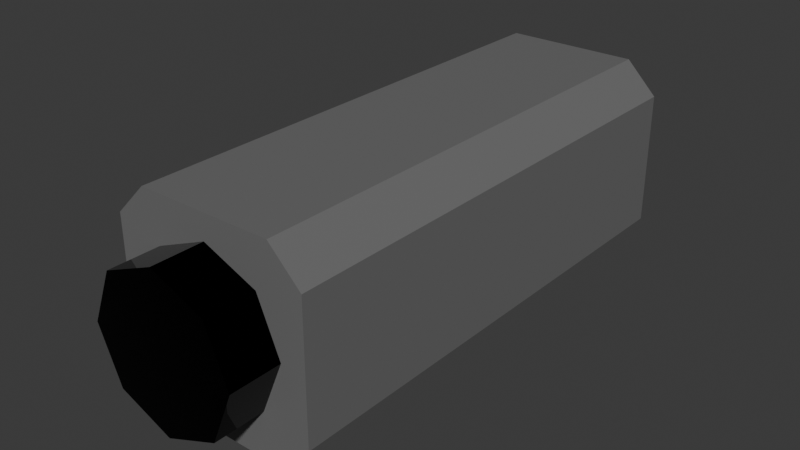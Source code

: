 # Source: camera.blend  (saved by Blender 4.2.66; exported with 4.5.12 LTS)
import bpy
from mathutils import Matrix  # noqa: F401  (used for matrix-valued properties, if any)

bpy.ops.wm.read_factory_settings(use_empty=True)
scene = bpy.context.scene
scene.name = 'Scene'

# ---- collections
col_collection = bpy.data.collections.new('Collection'); scene.collection.children.link(col_collection)

# ---- materials (node trees are filled in below, after node groups)
mat_material = bpy.data.materials.new('Material')
mat_material.alpha_threshold = 0.0
mat_material.use_transparent_shadow = False
mat_material.roughness = 0.5
mat_material.line_color = (0.0, 0.0, 0.0, 1.0)
mat_material_001 = bpy.data.materials.new('Material.001')

# ---- material node trees
mat_material.use_nodes = True; mat_material.node_tree.nodes.clear()
_N = mat_material.node_tree.nodes; _L = mat_material.node_tree.links
n0 = _N.new('ShaderNodeOutputMaterial'); n0.name = 'Material Output'; n0.location = (300, 300)
n1 = _N.new('ShaderNodeBsdfPrincipled'); n1.name = 'Principled BSDF'; n1.location = (10, 300)
n1.inputs[0].default_value = (0.1599, 0.1599, 0.1599, 1.0)
n1.inputs[3].default_value = 1.45
_L.new(n1.outputs[0], n0.inputs[0])
n0.is_active_output = True
mat_material_001.use_nodes = True; mat_material_001.node_tree.nodes.clear()
_N = mat_material_001.node_tree.nodes; _L = mat_material_001.node_tree.links
n0 = _N.new('ShaderNodeBsdfPrincipled'); n0.name = 'Principled BSDF'; n0.location = (10, 300)
n0.inputs[0].default_value = (0.0, 0.0, 0.0, 1.0)
n0.inputs[1].default_value = 1.0
n0.inputs[2].default_value = 0.0
n1 = _N.new('ShaderNodeOutputMaterial'); n1.name = 'Material Output'; n1.location = (300, 300)
_L.new(n0.outputs[0], n1.inputs[0])
n1.is_active_output = True

# ---- world
world_world = bpy.data.worlds.new('World'); scene.world = world_world
world_world.use_nodes = True; world_world.node_tree.nodes.clear()
_N = world_world.node_tree.nodes; _L = world_world.node_tree.links
n0 = _N.new('ShaderNodeOutputWorld'); n0.name = 'World Output'; n0.location = (300, 300)
n1 = _N.new('ShaderNodeBackground'); n1.name = 'Background'; n1.location = (10, 300)
n1.inputs[0].default_value = (0.05088, 0.05088, 0.05088, 1.0)
_L.new(n1.outputs[0], n0.inputs[0])
n0.is_active_output = True
world_world.color = (0.05088, 0.05088, 0.05088)
world_world.sun_shadow_jitter_overblur = 0.0

# ---- meshes
me_cube = bpy.data.meshes.new('Cube')
me_cube.from_pydata([(0.1354, 0.5, 0.1992), (0.1992, 0.5, 0.1354), (0.1992, 0.5, -0.1354), (0.1354, 0.5, -0.1992), (0.1992, -0.5, 0.1354), (0.1354, -0.5, 0.1992), (0.1354, -0.5, -0.1992), (0.1992, -0.5, -0.1354), (-0.1992, 0.5, 0.1354), (-0.1354, 0.5, 0.1992), (-0.1354, 0.5, -0.1992), (-0.1992, 0.5, -0.1354), (-0.1354, -0.5, 0.1992), (-0.1992, -0.5, 0.1354), (-0.1992, -0.5, -0.1354), (-0.1354, -0.5, -0.1992), (0.0, -0.4, 0.15), (0.0, -0.6, 0.15), (0.1061, -0.4, 0.1061), (0.1061, -0.6, 0.1061), (0.15, -0.4, 4.371e-09), (0.15, -0.6, -4.371e-09), (0.1061, -0.4, -0.1061), (0.1061, -0.6, -0.1061), (0.0, -0.4, -0.15), (0.0, -0.6, -0.15), (-0.1061, -0.4, -0.1061), (-0.1061, -0.6, -0.1061), (-0.15, -0.4, 4.371e-09), (-0.15, -0.6, -4.371e-09), (-0.1061, -0.4, 0.1061), (-0.1061, -0.6, 0.1061)], [], [(10, 3, 6, 15), (14, 13, 8, 11), (6, 7, 4, 5, 12, 13, 14, 15), (0, 9, 12, 5), (2, 1, 4, 7), (10, 15, 14, 11), (0, 5, 4, 1), (12, 9, 8, 13), (6, 3, 2, 7), (10, 11, 8, 9, 0, 1, 2, 3), (16, 17, 19, 18), (18, 19, 21, 20), (20, 21, 23, 22), (22, 23, 25, 24), (24, 25, 27, 26), (26, 27, 29, 28), (19, 17, 31, 29, 27, 25, 23, 21), (28, 29, 31, 30), (30, 31, 17, 16), (16, 18, 20, 22, 24, 26, 28, 30)])
me_cube.polygons.foreach_set('material_index', [0, 0, 0, 0, 0, 0, 0, 0, 0, 0, 1, 1, 1, 1, 1, 1, 1, 1, 1, 1])
_uv = me_cube.uv_layers.new(name='UVMap')
_uv.uv.foreach_set('vector', [0.1651, 0.5, 0.3349, 0.5, 0.3349, 0.75, 0.1651, 0.75, 0.4151, 0.0, 0.5849, 0.0, 0.5849, 0.25, 0.4151, 0.25, 0.375, 0.7901, 0.4151, 0.75, 0.5849, 0.75, 0.625, 0.7901, 0.625, 0.9599, 0.5849, 1.0, 0.4151, 1.0, 0.375, 0.9599, 0.6651, 0.5, 0.8349, 0.5, 0.8349, 0.75, 0.6651, 0.75, 0.4151, 0.5, 0.5849, 0.5, 0.5849, 0.75, 0.4151, 0.75, 0.1651, 0.5, 0.1651, 0.75, 0.125, 0.75, 0.125, 0.5, 0.6651, 0.5, 0.6651, 0.75, 0.5849, 0.75, 0.5849, 0.5, 0.625, 0.0, 0.625, 0.25, 0.5849, 0.25, 0.5849, 0.0, 0.3349, 0.75, 0.3349, 0.5, 0.4151, 0.5, 0.4151, 0.75, 0.375, 0.2901, 0.4151, 0.25, 0.5849, 0.25, 0.625, 0.2901, 0.625, 0.4599, 0.5849, 0.5, 0.4151, 0.5, 0.375, 0.4599, 1.0, 0.5, 1.0, 1.0, 0.875, 1.0, 0.875, 0.5, 0.875, 0.5, 0.875, 1.0, 0.75, 1.0, 0.75, 0.5, 0.75, 0.5, 0.75, 1.0, 0.625, 1.0, 0.625, 0.5, 0.625, 0.5, 0.625, 1.0, 0.5, 1.0, 0.5, 0.5, 0.5, 0.5, 0.5, 1.0, 0.375, 1.0, 0.375, 0.5, 0.375, 0.5, 0.375, 1.0, 0.25, 1.0, 0.25, 0.5, 0.4197, 0.4197, 0.25, 0.49, 0.08029, 0.4197, 0.01, 0.25, 0.08029, 0.08029, 0.25, 0.01, 0.4197, 0.08029, 0.49, 0.25, 0.25, 0.5, 0.25, 1.0, 0.125, 1.0, 0.125, 0.5, 0.125, 0.5, 0.125, 1.0, 0.0, 1.0, 0.0, 0.5, 0.75, 0.49, 0.9197, 0.4197, 0.99, 0.25, 0.9197, 0.08029, 0.75, 0.01, 0.5803, 0.08029, 0.51, 0.25, 0.5803, 0.4197])
me_cube.materials.append(mat_material)
me_cube.materials.append(mat_material_001)
me_cube.use_mirror_vertex_groups = False
me_cube.update()

# ---- objects
ob_cube = bpy.data.objects.new('Cube', me_cube)

# ---- transforms, parenting, visibility, modifiers, constraints
ob_cube.location = (0.0, 0.0, 0.0)
ob_cube.lock_rotations_4d = False
ob_cube.empty_display_type = 'ARROWS'
ob_cube.lineart.crease_threshold = 0.0

# ---- collection membership
col_collection.objects.link(ob_cube)

# ---- scene / render settings (as saved in the file)
scene.frame_start = 1; scene.frame_end = 250; scene.frame_set(1)
scene.render.engine = 'BLENDER_EEVEE_NEXT'
bpy.context.view_layer.update()

# ---- added for rendering (the .blend has no active camera and no usable light): camera, sun
cam_auto = bpy.data.cameras.new('AutoCamera')
cam_auto.lens = 50.0
cam_auto.sensor_width = 36.0
cam_auto.clip_end = 1000.0
ob_auto_camera = bpy.data.objects.new('AutoCamera', cam_auto)
scene.collection.objects.link(ob_auto_camera)
ob_auto_camera.location = (1.1435, -1.42219, 0.914796)
ob_auto_camera.rotation_euler = (1.09748, -7.21219e-08, 0.694738)
scene.camera = ob_auto_camera
light_auto_sun = bpy.data.lights.new('AutoSun', 'SUN')
light_auto_sun.energy = 3.0
light_auto_sun.angle = 0.0523599
ob_auto_sun = bpy.data.objects.new('AutoSun', light_auto_sun)
scene.collection.objects.link(ob_auto_sun)
ob_auto_sun.rotation_euler = (0.872665, 0.174533, 0.523599)
bpy.context.view_layer.update()
